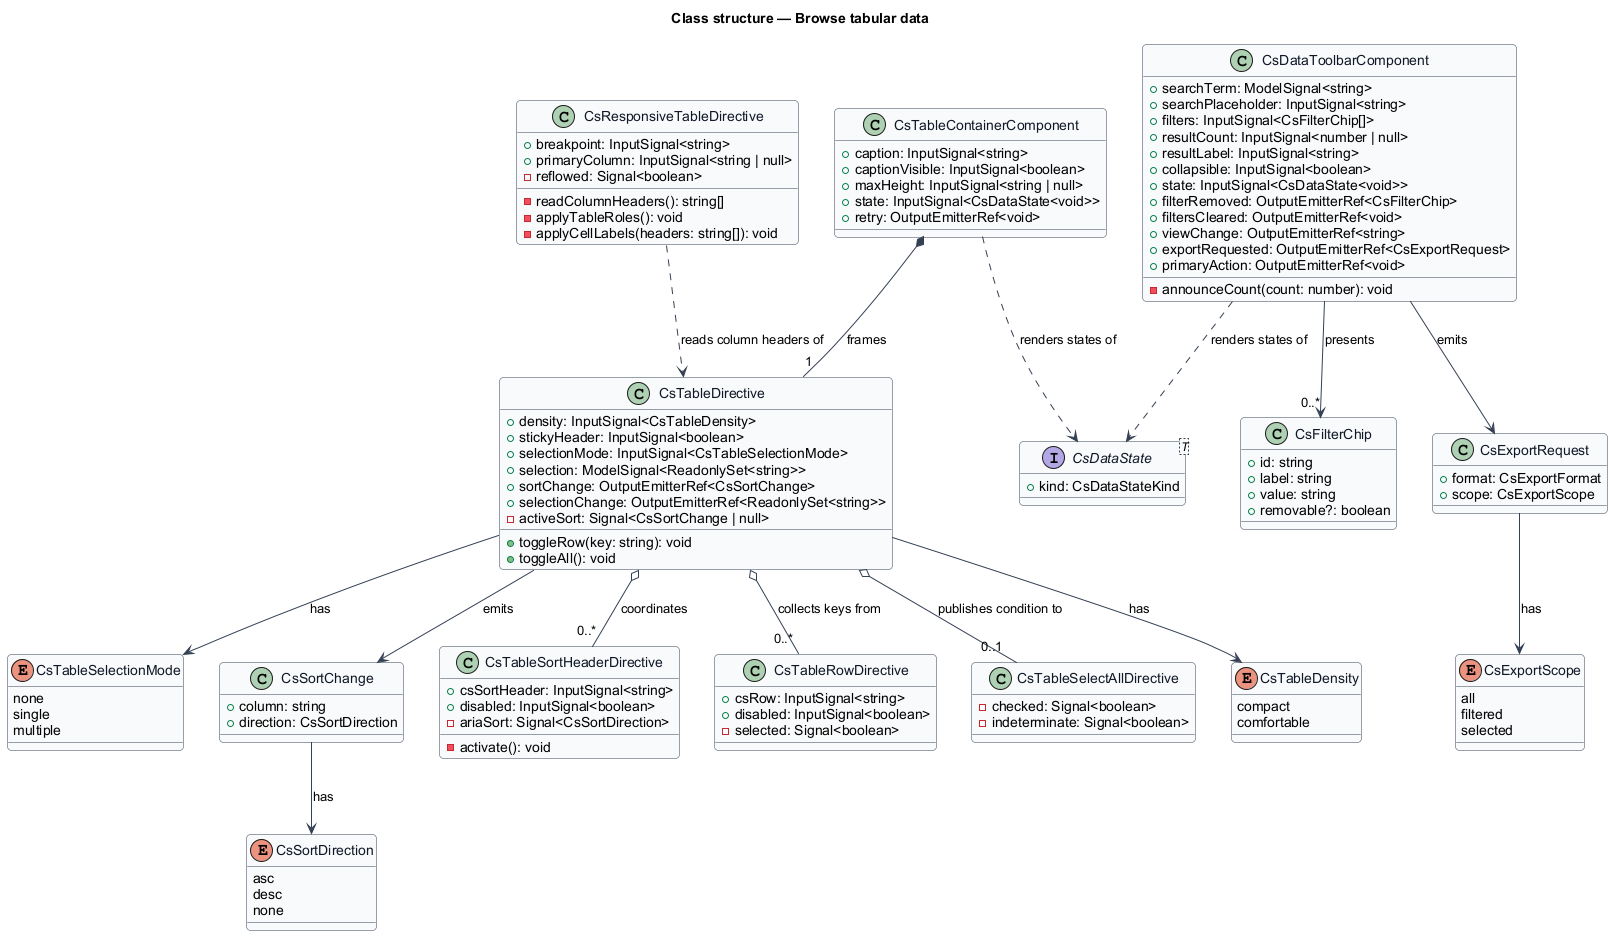

The diagram above was rendered by PlantUML. Its source (embedded in the PNG):
@startuml
' --- shared skin header ---
skinparam backgroundColor #FFFFFF
skinparam shadowing false
skinparam roundcorner 8
skinparam defaultFontName Arial
skinparam ArrowColor #344054
skinparam class {
  BorderColor #344054
  FontColor #101828
  BackgroundColor #F9FAFB
}
' --------------------------
title Class structure — Browse tabular data

enum CsTableDensity {
  compact
  comfortable
}

enum CsTableSelectionMode {
  none
  single
  multiple
}

enum CsSortDirection {
  asc
  desc
  none
}

class CsSortChange {
  +column: string
  +direction: CsSortDirection
}

class CsTableDirective {
  +density: InputSignal<CsTableDensity>
  +stickyHeader: InputSignal<boolean>
  +selectionMode: InputSignal<CsTableSelectionMode>
  +selection: ModelSignal<ReadonlySet<string>>
  +sortChange: OutputEmitterRef<CsSortChange>
  +selectionChange: OutputEmitterRef<ReadonlySet<string>>
  +toggleRow(key: string): void
  +toggleAll(): void
  -activeSort: Signal<CsSortChange | null>
}

class CsTableSortHeaderDirective {
  +csSortHeader: InputSignal<string>
  +disabled: InputSignal<boolean>
  -ariaSort: Signal<CsSortDirection>
  -activate(): void
}

class CsTableRowDirective {
  +csRow: InputSignal<string>
  +disabled: InputSignal<boolean>
  -selected: Signal<boolean>
}

class CsTableSelectAllDirective {
  -checked: Signal<boolean>
  -indeterminate: Signal<boolean>
}

class CsTableContainerComponent {
  +caption: InputSignal<string>
  +captionVisible: InputSignal<boolean>
  +maxHeight: InputSignal<string | null>
  +state: InputSignal<CsDataState<void>>
  +retry: OutputEmitterRef<void>
}

class CsResponsiveTableDirective {
  +breakpoint: InputSignal<string>
  +primaryColumn: InputSignal<string | null>
  -reflowed: Signal<boolean>
  -readColumnHeaders(): string[]
  -applyTableRoles(): void
  -applyCellLabels(headers: string[]): void
}

class CsDataToolbarComponent {
  +searchTerm: ModelSignal<string>
  +searchPlaceholder: InputSignal<string>
  +filters: InputSignal<CsFilterChip[]>
  +resultCount: InputSignal<number | null>
  +resultLabel: InputSignal<string>
  +collapsible: InputSignal<boolean>
  +state: InputSignal<CsDataState<void>>
  +filterRemoved: OutputEmitterRef<CsFilterChip>
  +filtersCleared: OutputEmitterRef<void>
  +viewChange: OutputEmitterRef<string>
  +exportRequested: OutputEmitterRef<CsExportRequest>
  +primaryAction: OutputEmitterRef<void>
  -announceCount(count: number): void
}

class CsFilterChip {
  +id: string
  +label: string
  +value: string
  +removable?: boolean
}

class CsExportRequest {
  +format: CsExportFormat
  +scope: CsExportScope
}

enum CsExportScope {
  all
  filtered
  selected
}

interface CsDataState<T> {
  +kind: CsDataStateKind
}

CsTableContainerComponent *-- "1" CsTableDirective : frames
CsTableContainerComponent ..> CsDataState : renders states of
CsTableDirective --> CsTableDensity : has
CsTableDirective --> CsTableSelectionMode : has
CsTableDirective o-- "0..*" CsTableSortHeaderDirective : coordinates
CsTableDirective o-- "0..*" CsTableRowDirective : collects keys from
CsTableDirective o-- "0..1" CsTableSelectAllDirective : publishes condition to
CsTableDirective --> CsSortChange : emits
CsSortChange --> CsSortDirection : has
CsResponsiveTableDirective ..> CsTableDirective : reads column headers of
CsDataToolbarComponent --> "0..*" CsFilterChip : presents
CsDataToolbarComponent --> CsExportRequest : emits
CsExportRequest --> CsExportScope : has
CsDataToolbarComponent ..> CsDataState : renders states of
@enduml